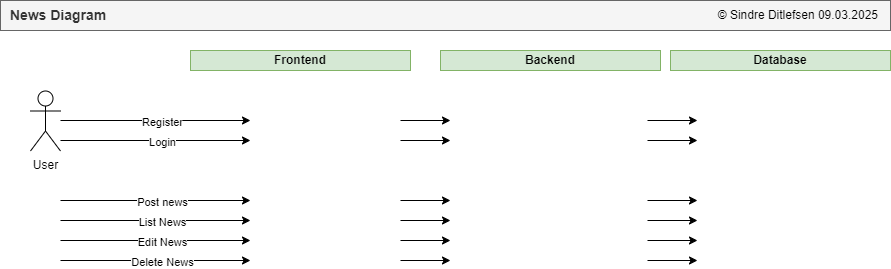

The diagram above was exported from draw.io. Its source (the exported page's mxGraphModel, read from the mxfile embedded in the PNG):
<mxGraphModel dx="1050" dy="621" grid="1" gridSize="10" guides="1" tooltips="1" connect="1" arrows="1" fold="1" page="1" pageScale="1" pageWidth="827" pageHeight="1169" math="0" shadow="0">
  <root>
    <mxCell id="0" />
    <mxCell id="1" parent="0" />
    <mxCell id="2BwICHEU_G4UWTc_6JAI-1" value="&lt;span style=&quot;font-size: 14px;&quot;&gt;&lt;b&gt;&amp;nbsp; News Diagram&lt;/b&gt;&lt;/span&gt;" style="rounded=0;whiteSpace=wrap;html=1;fillColor=#f5f5f5;fontColor=#333333;strokeColor=#666666;align=left;" parent="1" vertex="1">
      <mxGeometry width="890" height="30" as="geometry" />
    </mxCell>
    <mxCell id="2BwICHEU_G4UWTc_6JAI-2" value="© Sindre Ditlefsen 09.03.2025" style="text;html=1;strokeColor=none;fillColor=none;align=right;verticalAlign=middle;whiteSpace=wrap;rounded=0;" parent="1" vertex="1">
      <mxGeometry x="630" width="250" height="30" as="geometry" />
    </mxCell>
    <mxCell id="EBHHrWaj_yTiFAzQ91_V-1" value="User" style="shape=umlActor;verticalLabelPosition=bottom;verticalAlign=top;html=1;outlineConnect=0;" vertex="1" parent="1">
      <mxGeometry x="30" y="90.5" width="30" height="60" as="geometry" />
    </mxCell>
    <mxCell id="EBHHrWaj_yTiFAzQ91_V-2" value="" style="endArrow=classic;html=1;rounded=0;" edge="1" parent="1">
      <mxGeometry width="50" height="50" relative="1" as="geometry">
        <mxPoint x="60" y="120" as="sourcePoint" />
        <mxPoint x="250" y="120" as="targetPoint" />
      </mxGeometry>
    </mxCell>
    <mxCell id="EBHHrWaj_yTiFAzQ91_V-4" value="Register" style="edgeLabel;html=1;align=center;verticalAlign=middle;resizable=0;points=[];" vertex="1" connectable="0" parent="EBHHrWaj_yTiFAzQ91_V-2">
      <mxGeometry x="0.2873" y="4" relative="1" as="geometry">
        <mxPoint x="-21" y="5" as="offset" />
      </mxGeometry>
    </mxCell>
    <mxCell id="EBHHrWaj_yTiFAzQ91_V-5" value="" style="endArrow=classic;html=1;rounded=0;" edge="1" parent="1">
      <mxGeometry width="50" height="50" relative="1" as="geometry">
        <mxPoint x="60" y="140" as="sourcePoint" />
        <mxPoint x="250" y="140" as="targetPoint" />
      </mxGeometry>
    </mxCell>
    <mxCell id="EBHHrWaj_yTiFAzQ91_V-6" value="Login" style="edgeLabel;html=1;align=center;verticalAlign=middle;resizable=0;points=[];" vertex="1" connectable="0" parent="EBHHrWaj_yTiFAzQ91_V-5">
      <mxGeometry x="0.2873" y="4" relative="1" as="geometry">
        <mxPoint x="-21" y="5" as="offset" />
      </mxGeometry>
    </mxCell>
    <mxCell id="EBHHrWaj_yTiFAzQ91_V-7" value="Frontend" style="rounded=0;whiteSpace=wrap;html=1;fillColor=#d5e8d4;strokeColor=#82b366;fontStyle=1" vertex="1" parent="1">
      <mxGeometry x="190" y="50" width="220" height="20" as="geometry" />
    </mxCell>
    <mxCell id="EBHHrWaj_yTiFAzQ91_V-8" value="Backend" style="rounded=0;whiteSpace=wrap;html=1;fillColor=#d5e8d4;strokeColor=#82b366;fontStyle=1" vertex="1" parent="1">
      <mxGeometry x="440" y="50" width="220" height="20" as="geometry" />
    </mxCell>
    <mxCell id="EBHHrWaj_yTiFAzQ91_V-9" value="" style="endArrow=classic;html=1;rounded=0;" edge="1" parent="1">
      <mxGeometry width="50" height="50" relative="1" as="geometry">
        <mxPoint x="400" y="120" as="sourcePoint" />
        <mxPoint x="450" y="120" as="targetPoint" />
      </mxGeometry>
    </mxCell>
    <mxCell id="EBHHrWaj_yTiFAzQ91_V-10" value="" style="endArrow=classic;html=1;rounded=0;" edge="1" parent="1">
      <mxGeometry width="50" height="50" relative="1" as="geometry">
        <mxPoint x="400" y="140" as="sourcePoint" />
        <mxPoint x="450" y="140" as="targetPoint" />
      </mxGeometry>
    </mxCell>
    <mxCell id="EBHHrWaj_yTiFAzQ91_V-11" value="" style="endArrow=classic;html=1;rounded=0;" edge="1" parent="1">
      <mxGeometry width="50" height="50" relative="1" as="geometry">
        <mxPoint x="60" y="220" as="sourcePoint" />
        <mxPoint x="250" y="220" as="targetPoint" />
      </mxGeometry>
    </mxCell>
    <mxCell id="EBHHrWaj_yTiFAzQ91_V-12" value="List News" style="edgeLabel;html=1;align=center;verticalAlign=middle;resizable=0;points=[];" vertex="1" connectable="0" parent="EBHHrWaj_yTiFAzQ91_V-11">
      <mxGeometry x="0.2873" y="4" relative="1" as="geometry">
        <mxPoint x="-21" y="5" as="offset" />
      </mxGeometry>
    </mxCell>
    <mxCell id="EBHHrWaj_yTiFAzQ91_V-13" value="" style="endArrow=classic;html=1;rounded=0;" edge="1" parent="1">
      <mxGeometry width="50" height="50" relative="1" as="geometry">
        <mxPoint x="60" y="240" as="sourcePoint" />
        <mxPoint x="250" y="240" as="targetPoint" />
      </mxGeometry>
    </mxCell>
    <mxCell id="EBHHrWaj_yTiFAzQ91_V-14" value="Edit News" style="edgeLabel;html=1;align=center;verticalAlign=middle;resizable=0;points=[];" vertex="1" connectable="0" parent="EBHHrWaj_yTiFAzQ91_V-13">
      <mxGeometry x="0.2873" y="4" relative="1" as="geometry">
        <mxPoint x="-21" y="5" as="offset" />
      </mxGeometry>
    </mxCell>
    <mxCell id="EBHHrWaj_yTiFAzQ91_V-15" value="" style="endArrow=classic;html=1;rounded=0;" edge="1" parent="1">
      <mxGeometry width="50" height="50" relative="1" as="geometry">
        <mxPoint x="60" y="260" as="sourcePoint" />
        <mxPoint x="250" y="260" as="targetPoint" />
      </mxGeometry>
    </mxCell>
    <mxCell id="EBHHrWaj_yTiFAzQ91_V-16" value="Delete News" style="edgeLabel;html=1;align=center;verticalAlign=middle;resizable=0;points=[];" vertex="1" connectable="0" parent="EBHHrWaj_yTiFAzQ91_V-15">
      <mxGeometry x="0.2873" y="4" relative="1" as="geometry">
        <mxPoint x="-21" y="5" as="offset" />
      </mxGeometry>
    </mxCell>
    <mxCell id="EBHHrWaj_yTiFAzQ91_V-17" value="" style="endArrow=classic;html=1;rounded=0;" edge="1" parent="1">
      <mxGeometry width="50" height="50" relative="1" as="geometry">
        <mxPoint x="60" y="200" as="sourcePoint" />
        <mxPoint x="250" y="200" as="targetPoint" />
      </mxGeometry>
    </mxCell>
    <mxCell id="EBHHrWaj_yTiFAzQ91_V-18" value="Post news" style="edgeLabel;html=1;align=center;verticalAlign=middle;resizable=0;points=[];" vertex="1" connectable="0" parent="EBHHrWaj_yTiFAzQ91_V-17">
      <mxGeometry x="0.2873" y="4" relative="1" as="geometry">
        <mxPoint x="-21" y="5" as="offset" />
      </mxGeometry>
    </mxCell>
    <mxCell id="EBHHrWaj_yTiFAzQ91_V-19" value="" style="endArrow=classic;html=1;rounded=0;" edge="1" parent="1">
      <mxGeometry width="50" height="50" relative="1" as="geometry">
        <mxPoint x="400" y="200" as="sourcePoint" />
        <mxPoint x="450" y="200" as="targetPoint" />
      </mxGeometry>
    </mxCell>
    <mxCell id="EBHHrWaj_yTiFAzQ91_V-20" value="" style="endArrow=classic;html=1;rounded=0;" edge="1" parent="1">
      <mxGeometry width="50" height="50" relative="1" as="geometry">
        <mxPoint x="400" y="220" as="sourcePoint" />
        <mxPoint x="450" y="220" as="targetPoint" />
      </mxGeometry>
    </mxCell>
    <mxCell id="EBHHrWaj_yTiFAzQ91_V-21" value="" style="endArrow=classic;html=1;rounded=0;" edge="1" parent="1">
      <mxGeometry width="50" height="50" relative="1" as="geometry">
        <mxPoint x="400" y="240" as="sourcePoint" />
        <mxPoint x="450" y="240" as="targetPoint" />
      </mxGeometry>
    </mxCell>
    <mxCell id="EBHHrWaj_yTiFAzQ91_V-22" value="" style="endArrow=classic;html=1;rounded=0;" edge="1" parent="1">
      <mxGeometry width="50" height="50" relative="1" as="geometry">
        <mxPoint x="400" y="260" as="sourcePoint" />
        <mxPoint x="450" y="260" as="targetPoint" />
      </mxGeometry>
    </mxCell>
    <mxCell id="EBHHrWaj_yTiFAzQ91_V-23" value="Database" style="rounded=0;whiteSpace=wrap;html=1;fillColor=#d5e8d4;strokeColor=#82b366;fontStyle=1" vertex="1" parent="1">
      <mxGeometry x="670" y="50" width="220" height="20" as="geometry" />
    </mxCell>
    <mxCell id="EBHHrWaj_yTiFAzQ91_V-25" value="" style="endArrow=classic;html=1;rounded=0;" edge="1" parent="1">
      <mxGeometry width="50" height="50" relative="1" as="geometry">
        <mxPoint x="647" y="120" as="sourcePoint" />
        <mxPoint x="697" y="120" as="targetPoint" />
      </mxGeometry>
    </mxCell>
    <mxCell id="EBHHrWaj_yTiFAzQ91_V-26" value="" style="endArrow=classic;html=1;rounded=0;" edge="1" parent="1">
      <mxGeometry width="50" height="50" relative="1" as="geometry">
        <mxPoint x="647" y="140" as="sourcePoint" />
        <mxPoint x="697" y="140" as="targetPoint" />
      </mxGeometry>
    </mxCell>
    <mxCell id="EBHHrWaj_yTiFAzQ91_V-27" value="" style="endArrow=classic;html=1;rounded=0;" edge="1" parent="1">
      <mxGeometry width="50" height="50" relative="1" as="geometry">
        <mxPoint x="647" y="200" as="sourcePoint" />
        <mxPoint x="697" y="200" as="targetPoint" />
      </mxGeometry>
    </mxCell>
    <mxCell id="EBHHrWaj_yTiFAzQ91_V-28" value="" style="endArrow=classic;html=1;rounded=0;" edge="1" parent="1">
      <mxGeometry width="50" height="50" relative="1" as="geometry">
        <mxPoint x="647" y="220" as="sourcePoint" />
        <mxPoint x="697" y="220" as="targetPoint" />
      </mxGeometry>
    </mxCell>
    <mxCell id="EBHHrWaj_yTiFAzQ91_V-29" value="" style="endArrow=classic;html=1;rounded=0;" edge="1" parent="1">
      <mxGeometry width="50" height="50" relative="1" as="geometry">
        <mxPoint x="647" y="240" as="sourcePoint" />
        <mxPoint x="697" y="240" as="targetPoint" />
      </mxGeometry>
    </mxCell>
    <mxCell id="EBHHrWaj_yTiFAzQ91_V-30" value="" style="endArrow=classic;html=1;rounded=0;" edge="1" parent="1">
      <mxGeometry width="50" height="50" relative="1" as="geometry">
        <mxPoint x="647" y="260" as="sourcePoint" />
        <mxPoint x="697" y="260" as="targetPoint" />
      </mxGeometry>
    </mxCell>
  </root>
</mxGraphModel>